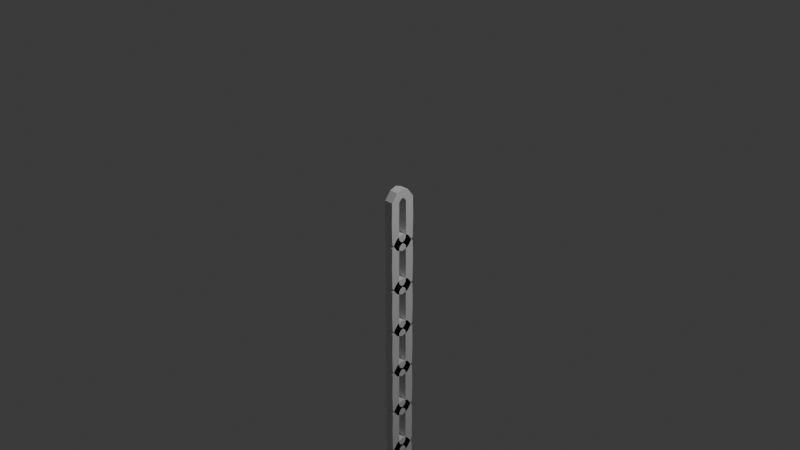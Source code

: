 # Source: FD-001_Chains.blend  (saved by Blender 4.0.36; exported with 4.5.12 LTS)
import bpy
from mathutils import Matrix  # noqa: F401  (used for matrix-valued properties, if any)

bpy.ops.wm.read_factory_settings(use_empty=True)
scene = bpy.context.scene
scene.name = 'Scene'

# ---- collections
col_collection = bpy.data.collections.new('Collection'); scene.collection.children.link(col_collection)
col_export = bpy.data.collections.new('Export'); scene.collection.children.link(col_export)

# ---- materials (node trees are filled in below, after node groups)
mat_material = bpy.data.materials.new('Material')
mat_material.alpha_threshold = 0.0
mat_material.use_transparent_shadow = False
mat_material.roughness = 0.5
mat_material.line_color = (0.0, 0.0, 0.0, 1.0)

# ---- material node trees
mat_material.use_nodes = True; mat_material.node_tree.nodes.clear()
_N = mat_material.node_tree.nodes; _L = mat_material.node_tree.links
n0 = _N.new('ShaderNodeOutputMaterial'); n0.name = 'Material Output'; n0.location = (300, 300)
n1 = _N.new('ShaderNodeBsdfPrincipled'); n1.name = 'Principled BSDF'; n1.location = (10, 300)
n1.inputs[3].default_value = 1.45
_L.new(n1.outputs[0], n0.inputs[0])
n0.is_active_output = True

# ---- world
world_world = bpy.data.worlds.new('World'); scene.world = world_world
world_world.use_nodes = True; world_world.node_tree.nodes.clear()
_N = world_world.node_tree.nodes; _L = world_world.node_tree.links
n0 = _N.new('ShaderNodeOutputWorld'); n0.name = 'World Output'; n0.location = (300, 300)
n1 = _N.new('ShaderNodeBackground'); n1.name = 'Background'; n1.location = (10, 300)
n1.inputs[0].default_value = (0.05088, 0.05088, 0.05088, 1.0)
_L.new(n1.outputs[0], n0.inputs[0])
n0.is_active_output = True
world_world.color = (0.05088, 0.05088, 0.05088)
world_world.use_sun_shadow = False
world_world.sun_shadow_jitter_overblur = 0.0

# ---- cameras
cam_camera = bpy.data.cameras.new('Camera')
cam_camera.clip_end = 100.0
cam_camera.ortho_scale = 7.314

# ---- lights
light_light = bpy.data.lights.new('Light', 'POINT')
light_light.transmission_factor = 0.0
light_light.use_soft_falloff = False
light_light.energy = 1000.0
light_light.shadow_soft_size = 0.1
light_light.shadow_maximum_resolution = 0.006
light_light.use_absolute_resolution = True

# ---- meshes
me_cube = bpy.data.meshes.new('Cube')
me_cube.from_pydata([(1.0, 0.5071, -4.73), (1.0, 1.493, -6.47), (-1.0, 2.861, -4.648), (-1.0, 0.9153, -4.186), (-1.0, 0.5071, -4.73), (-1.0, 1.493, -6.47), (1.0, 2.861, -4.648), (1.0, 0.9153, -4.186), (-1.0, 0.0, -7.0), (1.0, 0.0, -5.0), (-1.0, 0.0, -5.0), (1.0, 0.0, -7.0), (-1.0, 2.966, 0.0), (-1.0, 0.9668, 0.0), (1.0, 2.966, 0.0), (1.0, 0.9668, 0.0)], [], [(12, 13, 15, 14), (4, 0, 7, 3), (8, 10, 4, 5), (1, 5, 2, 6), (5, 4, 3, 2), (0, 1, 6, 7), (1, 0, 9, 11), (5, 1, 11, 8), (6, 2, 12, 14), (0, 4, 10, 9), (3, 7, 15, 13), (7, 6, 14, 15), (2, 3, 13, 12)])
_uv = me_cube.uv_layers.new(name='UVMap')
_uv.uv.foreach_set('vector', [0.375, 0.25, 0.625, 0.25, 0.625, 0.5, 0.375, 0.5, 0.875, 0.5, 0.625, 0.5, 0.625, 0.5, 0.875, 0.5, 0.375, 0.125, 0.625, 0.125, 0.625, 0.25, 0.375, 0.25, 0.375, 0.5, 0.125, 0.5, 0.125, 0.5, 0.375, 0.5, 0.375, 0.25, 0.625, 0.25, 0.625, 0.25, 0.375, 0.25, 0.625, 0.5, 0.375, 0.5, 0.375, 0.5, 0.625, 0.5, 0.375, 0.5, 0.625, 0.5, 0.625, 0.625, 0.375, 0.625, 0.125, 0.5, 0.375, 0.5, 0.375, 0.625, 0.125, 0.625, 0.375, 0.5, 0.125, 0.5, 0.125, 0.5, 0.375, 0.5, 0.625, 0.5, 0.875, 0.5, 0.875, 0.625, 0.625, 0.625, 0.875, 0.5, 0.625, 0.5, 0.625, 0.5, 0.875, 0.5, 0.625, 0.5, 0.375, 0.5, 0.375, 0.5, 0.625, 0.5, 0.375, 0.25, 0.625, 0.25, 0.625, 0.25, 0.375, 0.25])
me_cube.materials.append(mat_material)
me_cube.use_mirror_vertex_groups = False
me_cube.update()

# ---- objects
ob_cube = bpy.data.objects.new('Cube', me_cube)
ob_light = bpy.data.objects.new('Light', light_light)
ob_camera = bpy.data.objects.new('Camera', cam_camera)

# ---- transforms, parenting, visibility, modifiers, constraints
ob_cube.location = (0.0, 0.0, 0.0)
ob_cube.scale = (-0.05, -0.05, -0.05)
ob_cube.lock_rotations_4d = False
ob_cube.empty_display_type = 'ARROWS'
ob_cube.lineart.crease_threshold = 0.0
_m = ob_cube.modifiers.new('Mirror', 'MIRROR')
_m.use_axis = (False, True, True)
_m.use_clip = True
_m = ob_cube.modifiers.new('Array', 'ARRAY')
_m.count = 7
_m.relative_offset_displace = (0.0, 0.0, 0.73)
ob_light.location = (4.076, 1.005, 5.904)
ob_light.rotation_euler = (0.6503, 0.05522, 1.866)
ob_light.lock_rotations_4d = False
ob_light.empty_display_type = 'ARROWS'
ob_light.color = (0.0, 0.0, 0.0, 0.0)
ob_light.lineart.crease_threshold = 0.0
ob_camera.location = (7.359, -6.926, 4.958)
ob_camera.rotation_euler = (1.109, 0.0, 0.8149)
ob_camera.lock_rotations_4d = False
ob_camera.empty_display_type = 'ARROWS'
ob_camera.color = (0.0, 0.0, 0.0, 0.0)
ob_camera.display_type = 'WIRE'
ob_camera.lineart.crease_threshold = 0.0

# ---- collection membership
col_collection.objects.link(ob_cube)
col_collection.objects.link(ob_light)
col_collection.objects.link(ob_camera)

# ---- scene / render settings (as saved in the file)
scene.camera = ob_camera
scene.frame_start = 1; scene.frame_end = 250; scene.frame_set(1)
scene.render.engine = 'BLENDER_EEVEE_NEXT'
scene.cycles.sampling_pattern = 'TABULATED_SOBOL'
bpy.context.view_layer.update()
